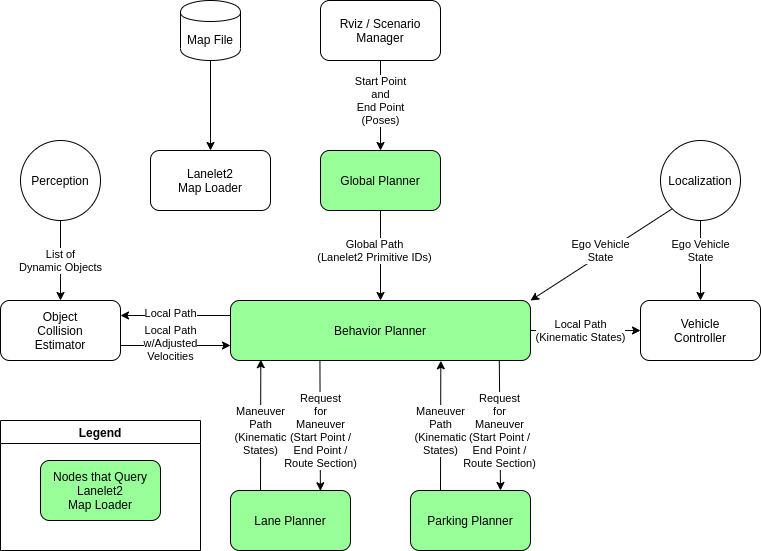

The diagram above was exported from draw.io. Its source (the exported page's mxGraphModel, read from the mxfile embedded in the PNG):
<mxGraphModel dx="945" dy="1052" grid="1" gridSize="10" guides="1" tooltips="1" connect="1" arrows="1" fold="1" page="1" pageScale="1" pageWidth="1169" pageHeight="827" math="0" shadow="0">
  <root>
    <mxCell id="0" />
    <mxCell id="1" parent="0" />
    <mxCell id="2" style="edgeStyle=none;rounded=0;orthogonalLoop=1;jettySize=auto;html=1;" parent="1" source="3" target="8" edge="1">
      <mxGeometry relative="1" as="geometry" />
    </mxCell>
    <mxCell id="3" value="Map File" style="shape=cylinder;whiteSpace=wrap;html=1;boundedLbl=1;backgroundOutline=1;" parent="1" vertex="1">
      <mxGeometry x="250" y="10" width="60" height="60" as="geometry" />
    </mxCell>
    <mxCell id="8" value="Lanelet2&lt;br&gt;Map Loader" style="rounded=1;whiteSpace=wrap;html=1;" parent="1" vertex="1">
      <mxGeometry x="220" y="160" width="120" height="60" as="geometry" />
    </mxCell>
    <mxCell id="11" style="edgeStyle=none;rounded=0;orthogonalLoop=1;jettySize=auto;html=1;entryX=0.5;entryY=0;entryDx=0;entryDy=0;exitX=0.5;exitY=1;exitDx=0;exitDy=0;" parent="1" source="13" target="21" edge="1">
      <mxGeometry relative="1" as="geometry" />
    </mxCell>
    <mxCell id="12" value="Global Path&lt;br&gt;(Lanelet2 Primitive IDs)" style="edgeLabel;html=1;align=center;verticalAlign=middle;resizable=0;points=[];" parent="11" vertex="1" connectable="0">
      <mxGeometry x="-0.2171" y="1" relative="1" as="geometry">
        <mxPoint x="-7.73" y="4.13" as="offset" />
      </mxGeometry>
    </mxCell>
    <mxCell id="13" value="Global Planner" style="rounded=1;whiteSpace=wrap;html=1;fillColor=#99FF99;" parent="1" vertex="1">
      <mxGeometry x="390" y="160" width="120" height="60" as="geometry" />
    </mxCell>
    <mxCell id="14" style="edgeStyle=none;rounded=0;orthogonalLoop=1;jettySize=auto;html=1;" parent="1" source="16" target="13" edge="1">
      <mxGeometry relative="1" as="geometry" />
    </mxCell>
    <mxCell id="15" value="Start Point&lt;br&gt;and&lt;br&gt;End Point&lt;br&gt;(Poses)" style="edgeLabel;html=1;align=center;verticalAlign=middle;resizable=0;points=[];" parent="14" vertex="1" connectable="0">
      <mxGeometry x="-0.3716" y="2" relative="1" as="geometry">
        <mxPoint x="-2" y="11.72" as="offset" />
      </mxGeometry>
    </mxCell>
    <mxCell id="16" value="Rviz / Scenario&lt;br&gt;Manager" style="rounded=1;whiteSpace=wrap;html=1;" parent="1" vertex="1">
      <mxGeometry x="390" y="10" width="120" height="60" as="geometry" />
    </mxCell>
    <mxCell id="17" style="edgeStyle=none;rounded=0;orthogonalLoop=1;jettySize=auto;html=1;entryX=0.75;entryY=0;entryDx=0;entryDy=0;exitX=0.896;exitY=1.005;exitDx=0;exitDy=0;exitPerimeter=0;" parent="1" source="21" target="27" edge="1">
      <mxGeometry relative="1" as="geometry" />
    </mxCell>
    <mxCell id="18" value="Request&lt;br&gt;for&lt;br&gt;Maneuver&lt;br&gt;(Start Point /&lt;br&gt;End Point /&lt;br&gt;Route Section)" style="edgeLabel;html=1;align=center;verticalAlign=middle;resizable=0;points=[];" parent="17" vertex="1" connectable="0">
      <mxGeometry x="-0.4476" y="-1" relative="1" as="geometry">
        <mxPoint x="1" y="33.69" as="offset" />
      </mxGeometry>
    </mxCell>
    <mxCell id="MyIncGqM8CG_k22-XbUA-44" style="edgeStyle=orthogonalEdgeStyle;rounded=0;orthogonalLoop=1;jettySize=auto;html=1;exitX=0;exitY=0.25;exitDx=0;exitDy=0;entryX=1;entryY=0.25;entryDx=0;entryDy=0;" edge="1" parent="1" source="21" target="33">
      <mxGeometry relative="1" as="geometry" />
    </mxCell>
    <mxCell id="MyIncGqM8CG_k22-XbUA-45" value="Local Path" style="edgeLabel;html=1;align=center;verticalAlign=middle;resizable=0;points=[];" vertex="1" connectable="0" parent="MyIncGqM8CG_k22-XbUA-44">
      <mxGeometry x="-0.1714" y="-2" relative="1" as="geometry">
        <mxPoint x="-14.29" as="offset" />
      </mxGeometry>
    </mxCell>
    <mxCell id="21" value="Behavior Planner" style="rounded=1;whiteSpace=wrap;html=1;fillColor=#99FF99;" parent="1" vertex="1">
      <mxGeometry x="300" y="310" width="300" height="60" as="geometry" />
    </mxCell>
    <mxCell id="22" value="Vehicle&lt;br&gt;Controller" style="rounded=1;whiteSpace=wrap;html=1;" parent="1" vertex="1">
      <mxGeometry x="710" y="310" width="120" height="60" as="geometry" />
    </mxCell>
    <mxCell id="25" style="edgeStyle=none;rounded=0;orthogonalLoop=1;jettySize=auto;html=1;exitX=0.25;exitY=0;exitDx=0;exitDy=0;entryX=0.701;entryY=1.005;entryDx=0;entryDy=0;entryPerimeter=0;" parent="1" source="27" target="21" edge="1">
      <mxGeometry relative="1" as="geometry" />
    </mxCell>
    <mxCell id="26" value="Maneuver&lt;br&gt;Path&lt;br&gt;(Kinematic&lt;br&gt;States)" style="edgeLabel;html=1;align=center;verticalAlign=middle;resizable=0;points=[];" parent="25" vertex="1" connectable="0">
      <mxGeometry x="0.346" y="1" relative="1" as="geometry">
        <mxPoint x="0.8" y="27.43" as="offset" />
      </mxGeometry>
    </mxCell>
    <mxCell id="27" value="Parking Planner" style="rounded=1;whiteSpace=wrap;html=1;fillColor=#99FF99;" parent="1" vertex="1">
      <mxGeometry x="480" y="500" width="120" height="60" as="geometry" />
    </mxCell>
    <mxCell id="MyIncGqM8CG_k22-XbUA-46" style="edgeStyle=orthogonalEdgeStyle;rounded=0;orthogonalLoop=1;jettySize=auto;html=1;exitX=1;exitY=0.75;exitDx=0;exitDy=0;entryX=0;entryY=0.75;entryDx=0;entryDy=0;" edge="1" parent="1" source="33" target="21">
      <mxGeometry relative="1" as="geometry" />
    </mxCell>
    <mxCell id="MyIncGqM8CG_k22-XbUA-47" value="Local Path&lt;br&gt;w/Adjusted&lt;br&gt;Velocities" style="edgeLabel;html=1;align=center;verticalAlign=middle;resizable=0;points=[];" vertex="1" connectable="0" parent="MyIncGqM8CG_k22-XbUA-46">
      <mxGeometry x="-0.1403" y="2" relative="1" as="geometry">
        <mxPoint x="2.57" as="offset" />
      </mxGeometry>
    </mxCell>
    <mxCell id="33" value="Object&lt;br&gt;Collision&lt;br&gt;Estimator" style="rounded=1;whiteSpace=wrap;html=1;" parent="1" vertex="1">
      <mxGeometry x="70" y="310" width="120" height="60" as="geometry" />
    </mxCell>
    <mxCell id="34" style="edgeStyle=none;rounded=0;orthogonalLoop=1;jettySize=auto;html=1;exitX=0.5;exitY=1;exitDx=0;exitDy=0;entryX=0.5;entryY=0;entryDx=0;entryDy=0;" parent="1" edge="1" target="33" source="41">
      <mxGeometry relative="1" as="geometry">
        <mxPoint x="129.71000000000004" y="310" as="sourcePoint" />
        <mxPoint x="130" y="160" as="targetPoint" />
      </mxGeometry>
    </mxCell>
    <mxCell id="35" value="List of&lt;br&gt;Dynamic Objects" style="edgeLabel;html=1;align=center;verticalAlign=middle;resizable=0;points=[];" parent="34" vertex="1" connectable="0">
      <mxGeometry x="0.3429" relative="1" as="geometry">
        <mxPoint x="-8.326672684688674e-16" y="-13.71" as="offset" />
      </mxGeometry>
    </mxCell>
    <mxCell id="39" style="edgeStyle=none;rounded=0;orthogonalLoop=1;jettySize=auto;html=1;exitX=1;exitY=0.5;exitDx=0;exitDy=0;entryX=0;entryY=0.5;entryDx=0;entryDy=0;" parent="1" source="21" target="22" edge="1">
      <mxGeometry relative="1" as="geometry" />
    </mxCell>
    <mxCell id="40" value="Local Path&lt;br&gt;(Kinematic States)" style="edgeLabel;html=1;align=center;verticalAlign=middle;resizable=0;points=[];" parent="39" vertex="1" connectable="0">
      <mxGeometry x="0.1868" relative="1" as="geometry">
        <mxPoint x="-15.14" as="offset" />
      </mxGeometry>
    </mxCell>
    <mxCell id="41" value="Perception" style="ellipse;whiteSpace=wrap;html=1;aspect=fixed;" parent="1" vertex="1">
      <mxGeometry x="90" y="150" width="80" height="80" as="geometry" />
    </mxCell>
    <mxCell id="MyIncGqM8CG_k22-XbUA-49" style="edgeStyle=none;rounded=0;orthogonalLoop=1;jettySize=auto;html=1;exitX=0;exitY=1;exitDx=0;exitDy=0;entryX=1;entryY=0;entryDx=0;entryDy=0;" edge="1" parent="1" source="44" target="21">
      <mxGeometry relative="1" as="geometry" />
    </mxCell>
    <mxCell id="MyIncGqM8CG_k22-XbUA-50" value="Ego Vehicle&lt;br&gt;State" style="edgeLabel;html=1;align=center;verticalAlign=middle;resizable=0;points=[];" vertex="1" connectable="0" parent="MyIncGqM8CG_k22-XbUA-49">
      <mxGeometry x="-0.2737" relative="1" as="geometry">
        <mxPoint x="-20.380000000000003" y="8.44" as="offset" />
      </mxGeometry>
    </mxCell>
    <mxCell id="44" value="Localization" style="ellipse;whiteSpace=wrap;html=1;aspect=fixed;" parent="1" vertex="1">
      <mxGeometry x="730" y="150" width="80" height="80" as="geometry" />
    </mxCell>
    <mxCell id="MyIncGqM8CG_k22-XbUA-53" value="Lane Planner" style="rounded=1;whiteSpace=wrap;html=1;fillColor=#99FF99;" vertex="1" parent="1">
      <mxGeometry x="300" y="500" width="120" height="60" as="geometry" />
    </mxCell>
    <mxCell id="MyIncGqM8CG_k22-XbUA-54" style="edgeStyle=none;rounded=0;orthogonalLoop=1;jettySize=auto;html=1;entryX=0.75;entryY=0;entryDx=0;entryDy=0;exitX=0.913;exitY=0.995;exitDx=0;exitDy=0;exitPerimeter=0;" edge="1" parent="1">
      <mxGeometry relative="1" as="geometry">
        <mxPoint x="389.42999999999995" y="370.00000000000006" as="sourcePoint" />
        <mxPoint x="389.88" y="500.3" as="targetPoint" />
      </mxGeometry>
    </mxCell>
    <mxCell id="MyIncGqM8CG_k22-XbUA-55" value="Request&lt;br&gt;for&lt;br&gt;Maneuver&lt;br&gt;(Start Point /&lt;br&gt;End Point /&lt;br&gt;Route Section)" style="edgeLabel;html=1;align=center;verticalAlign=middle;resizable=0;points=[];" vertex="1" connectable="0" parent="MyIncGqM8CG_k22-XbUA-54">
      <mxGeometry x="-0.4476" y="-1" relative="1" as="geometry">
        <mxPoint x="1.45" y="34" as="offset" />
      </mxGeometry>
    </mxCell>
    <mxCell id="MyIncGqM8CG_k22-XbUA-56" style="edgeStyle=none;rounded=0;orthogonalLoop=1;jettySize=auto;html=1;exitX=0.25;exitY=0;exitDx=0;exitDy=0;entryX=0.101;entryY=0.986;entryDx=0;entryDy=0;entryPerimeter=0;" edge="1" parent="1" source="MyIncGqM8CG_k22-XbUA-53" target="21">
      <mxGeometry relative="1" as="geometry">
        <mxPoint x="329.88" y="500.3" as="sourcePoint" />
        <mxPoint x="328.17999999999995" y="370.00000000000006" as="targetPoint" />
      </mxGeometry>
    </mxCell>
    <mxCell id="MyIncGqM8CG_k22-XbUA-57" value="Maneuver&lt;br&gt;Path&lt;br&gt;(Kinematic&lt;br&gt;States)" style="edgeLabel;html=1;align=center;verticalAlign=middle;resizable=0;points=[];" vertex="1" connectable="0" parent="MyIncGqM8CG_k22-XbUA-56">
      <mxGeometry x="0.346" y="1" relative="1" as="geometry">
        <mxPoint x="1" y="28" as="offset" />
      </mxGeometry>
    </mxCell>
    <mxCell id="MyIncGqM8CG_k22-XbUA-61" value="Nodes that Query&lt;br&gt;Lanelet2&lt;br&gt;Map Loader" style="rounded=1;whiteSpace=wrap;html=1;fillColor=#99FF99;" vertex="1" parent="1">
      <mxGeometry x="110" y="470" width="120" height="60" as="geometry" />
    </mxCell>
    <mxCell id="MyIncGqM8CG_k22-XbUA-62" style="edgeStyle=none;rounded=0;orthogonalLoop=1;jettySize=auto;html=1;exitX=0.5;exitY=1;exitDx=0;exitDy=0;" edge="1" parent="1" source="44" target="22">
      <mxGeometry relative="1" as="geometry">
        <mxPoint x="801.7157287525381" y="228.2842712474619" as="sourcePoint" />
        <mxPoint x="660" y="320" as="targetPoint" />
      </mxGeometry>
    </mxCell>
    <mxCell id="MyIncGqM8CG_k22-XbUA-63" value="Ego Vehicle&lt;br&gt;State" style="edgeLabel;html=1;align=center;verticalAlign=middle;resizable=0;points=[];" vertex="1" connectable="0" parent="MyIncGqM8CG_k22-XbUA-62">
      <mxGeometry x="-0.2737" relative="1" as="geometry">
        <mxPoint y="0.8599999999999994" as="offset" />
      </mxGeometry>
    </mxCell>
    <mxCell id="MyIncGqM8CG_k22-XbUA-64" value="Legend" style="swimlane;fillColor=#FFFFFF;" vertex="1" parent="1">
      <mxGeometry x="70" y="430" width="200" height="130" as="geometry" />
    </mxCell>
  </root>
</mxGraphModel>